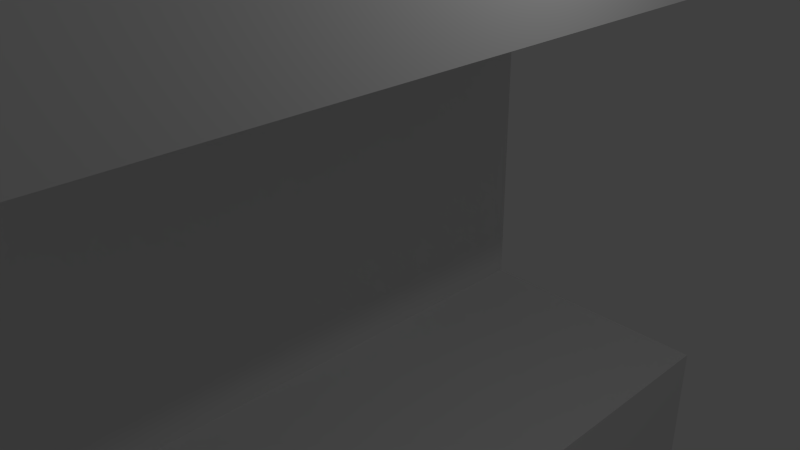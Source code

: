 # Source: Segment_Blank.blend  (saved by Blender 2.71.0; exported with 4.5.12 LTS)
import bpy
from mathutils import Matrix  # noqa: F401  (used for matrix-valued properties, if any)

bpy.ops.wm.read_factory_settings(use_empty=True)
scene = bpy.context.scene
scene.name = 'Scene'

# ---- collections
col_collection_1 = bpy.data.collections.new('Collection 1'); scene.collection.children.link(col_collection_1)

# ---- materials (node trees are filled in below, after node groups)
mat_material = bpy.data.materials.new('Material')
mat_material.alpha_threshold = 0.0
mat_material.use_transparent_shadow = False
mat_material.roughness = 0.5
mat_material.line_color = (0.0, 0.0, 0.0, 1.0)

# ---- material node trees

# ---- world
world_world = bpy.data.worlds.new('World'); scene.world = world_world
world_world.color = (0.05088, 0.05088, 0.05088)
world_world.use_sun_shadow = False
world_world.sun_shadow_jitter_overblur = 0.0
world_world.cycles.sampling_method = 'MANUAL'
world_world.cycles.sample_map_resolution = 256

# ---- cameras
cam_camera = bpy.data.cameras.new('Camera')
cam_camera.clip_end = 100.0
cam_camera.lens = 35.0
cam_camera.sensor_width = 32.0
cam_camera.sensor_height = 18.0
cam_camera.ortho_scale = 7.314
cam_camera.dof.focus_distance = 0.0
cam_camera.dof.aperture_fstop = 128.0

# ---- lights
light_lamp = bpy.data.lights.new('Lamp', 'POINT')
light_lamp.transmission_factor = 0.0
light_lamp.cutoff_distance = 30.0
light_lamp.energy = 100.0
light_lamp.shadow_buffer_clip_start = 1.001
light_lamp.shadow_soft_size = 0.1
light_lamp.shadow_maximum_resolution = 0.006
light_lamp.use_absolute_resolution = True
light_lamp.cycles.use_multiple_importance_sampling = False

# ---- meshes
me_cube = bpy.data.meshes.new('Cube')
me_cube.from_pydata([(2.0, 5.0, -3.0), (2.0, -5.0, -3.0), (-2.0, -5.0, -3.0), (-2.0, 5.0, -3.0), (-2.0, -5.0, 3.0), (-2.0, 5.0, 3.0), (2.0, -5.0, 3.0), (2.0, 5.0, 3.0), (2.0, -5.0, -9.0), (2.0, 5.0, -9.0), (2.0, -5.0, 9.0), (2.0, 5.0, 9.0)], [], [(3, 5, 4, 2), (5, 7, 6, 4), (7, 11, 10, 6), (1, 0, 3, 2), (0, 1, 8, 9)])
_uv = me_cube.uv_layers.new(name='UVMap')
_uv.uv.foreach_set('vector', [0.3846, 0.3846, 0.3846, 0.6154, 6.221e-05, 0.6154, 6.223e-05, 0.3846, 0.3846, 0.6154, 0.3846, 0.7692, 6.221e-05, 0.7692, 6.221e-05, 0.6154, 0.3846, 0.7692, 0.3846, 0.9999, 6.213e-05, 0.9999, 6.221e-05, 0.7692, 6.201e-05, 0.2308, 0.3846, 0.2308, 0.3846, 0.3846, 6.223e-05, 0.3846, 0.3846, 0.2308, 6.201e-05, 0.2308, 6.206e-05, 6.201e-05, 0.3846, 6.201e-05])
me_cube.materials.append(mat_material)
me_cube.use_remesh_preserve_volume = False
me_cube.use_remesh_preserve_attributes = False
me_cube.use_mirror_vertex_groups = False
me_cube.update()

# ---- objects
ob_cube = bpy.data.objects.new('Cube', me_cube)
ob_lamp = bpy.data.objects.new('Lamp', light_lamp)
ob_camera = bpy.data.objects.new('Camera', cam_camera)

# ---- transforms, parenting, visibility, modifiers, constraints
ob_cube.location = (0.0, 0.0, 0.0)
ob_cube.lock_rotations_4d = False
ob_cube.empty_display_type = 'ARROWS'
ob_cube.lineart.crease_threshold = 0.0
ob_lamp.location = (4.076, 1.005, 5.904)
ob_lamp.rotation_euler = (0.6503, 0.05522, 1.866)
ob_lamp.lock_rotations_4d = False
ob_lamp.empty_display_type = 'ARROWS'
ob_lamp.color = (0.0, 0.0, 0.0, 0.0)
ob_lamp.lineart.crease_threshold = 0.0
ob_camera.location = (7.481, -6.508, 5.344)
ob_camera.rotation_euler = (1.109, 0.01082, 0.8149)
ob_camera.lock_rotations_4d = False
ob_camera.empty_display_type = 'ARROWS'
ob_camera.color = (0.0, 0.0, 0.0, 0.0)
ob_camera.display_type = 'WIRE'
ob_camera.lineart.crease_threshold = 0.0

# ---- collection membership
col_collection_1.objects.link(ob_cube)
col_collection_1.objects.link(ob_lamp)
col_collection_1.objects.link(ob_camera)

# ---- scene / render settings (as saved in the file)
scene.camera = ob_camera
scene.frame_start = 1; scene.frame_end = 250; scene.frame_set(0)
scene.render.engine = 'BLENDER_EEVEE_NEXT'
scene.render.resolution_percentage = 50
scene.render.dither_intensity = 0.0
scene.cycles.use_denoising = False
scene.cycles.samples = 10
scene.cycles.sampling_pattern = 'TABULATED_SOBOL'
scene.cycles.light_sampling_threshold = 0.0
scene.cycles.use_adaptive_sampling = False
scene.cycles.use_light_tree = False
scene.cycles.blur_glossy = 0.0
scene.cycles.volume_bounces = 1
scene.cycles.pixel_filter_type = 'GAUSSIAN'
scene.cycles.sample_clamp_indirect = 0.0
scene.view_settings.view_transform = 'Standard'
bpy.context.view_layer.update()
